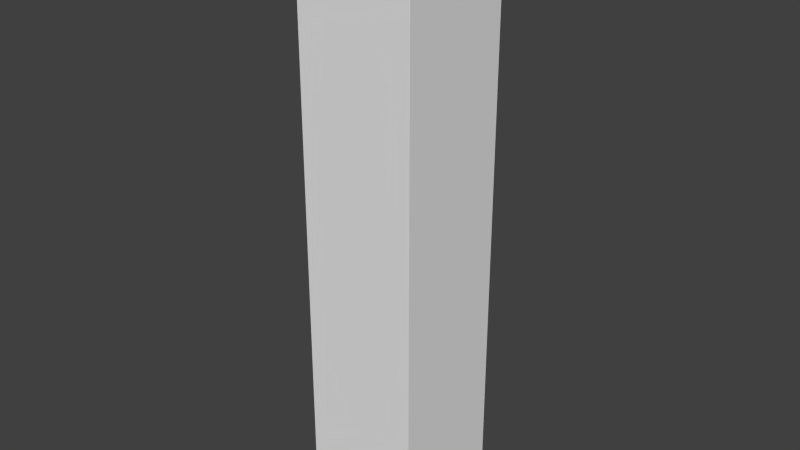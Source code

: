 # Source: cellsidewire.blend  (saved by Blender 2.67.0; exported with 4.5.12 LTS)
import bpy
from mathutils import Matrix  # noqa: F401  (used for matrix-valued properties, if any)

bpy.ops.wm.read_factory_settings(use_empty=True)
scene = bpy.context.scene
scene.name = 'Scene'

# ---- collections
col_collection_1 = bpy.data.collections.new('Collection 1'); scene.collection.children.link(col_collection_1)

# ---- materials (node trees are filled in below, after node groups)
mat_material = bpy.data.materials.new('Material')
mat_material.alpha_threshold = 0.0
mat_material.use_transparent_shadow = False
mat_material.roughness = 0.5
mat_material.line_color = (0.0, 0.0, 0.0, 1.0)

# ---- material node trees

# ---- world
world_world = bpy.data.worlds.new('World'); scene.world = world_world
world_world.color = (0.05088, 0.05088, 0.05088)
world_world.use_sun_shadow = False
world_world.sun_shadow_jitter_overblur = 0.0
world_world.cycles.sampling_method = 'MANUAL'
world_world.cycles.sample_map_resolution = 256

# ---- meshes
me_sidewire = bpy.data.meshes.new('sidewire')
me_sidewire.from_pydata([(-0.125, -1.002, -1.0), (0.125, -1.002, -1.0), (-0.125, -1.002, -0.75), (0.125, -1.002, -0.75), (-0.125, 0.25, -0.75), (-0.125, 0.25, -1.0), (0.125, 0.25, -0.75), (0.125, 0.25, -1.0)], [], [(6, 3, 1, 7), (2, 4, 5, 0), (0, 5, 7, 1), (3, 6, 4, 2)])
_uv = me_sidewire.uv_layers.new(name='UVMap')
_uv.uv.foreach_set('vector', [0.3125, 0.8125, 0.3125, 0.9688, 0.2812, 0.9688, 0.2812, 0.8125, 0.375, 0.9688, 0.375, 0.8125, 0.4062, 0.8125, 0.4062, 0.9688, 0.3281, 0.9688, 0.3281, 0.8125, 0.3594, 0.8125, 0.3594, 0.9688, 0.3594, 0.6562, 0.3594, 0.8125, 0.3281, 0.8125, 0.3281, 0.6562])
me_sidewire.materials.append(mat_material)
me_sidewire.use_remesh_preserve_volume = False
me_sidewire.use_remesh_preserve_attributes = False
me_sidewire.use_mirror_vertex_groups = False
me_sidewire.update()

# ---- objects
ob_sidewire = bpy.data.objects.new('sidewire', me_sidewire)

# ---- transforms, parenting, visibility, modifiers, constraints
ob_sidewire.location = (-0.4375, 0.0, 0.125)
ob_sidewire.rotation_euler = (-1.571, 0.0, 1.571)
ob_sidewire.scale = (0.5, 0.5, 0.5)
ob_sidewire.lineart.crease_threshold = 0.0

# ---- collection membership
col_collection_1.objects.link(ob_sidewire)

# ---- scene / render settings (as saved in the file)
scene.frame_start = 1; scene.frame_end = 250; scene.frame_set(1)
scene.render.engine = 'BLENDER_EEVEE_NEXT'
scene.render.image_settings.color_mode = 'RGB'
scene.render.image_settings.compression = 90
scene.render.resolution_percentage = 50
scene.render.dither_intensity = 0.0
scene.cycles.use_denoising = False
scene.cycles.samples = 10
scene.cycles.sampling_pattern = 'TABULATED_SOBOL'
scene.cycles.light_sampling_threshold = 0.0
scene.cycles.use_adaptive_sampling = False
scene.cycles.use_light_tree = False
scene.cycles.blur_glossy = 0.0
scene.cycles.volume_bounces = 1
scene.cycles.pixel_filter_type = 'GAUSSIAN'
scene.cycles.sample_clamp_indirect = 0.0
scene.view_settings.view_transform = 'Standard'
bpy.context.view_layer.update()

# ---- added for rendering (the .blend has no active camera and no usable light): camera, sun
cam_auto = bpy.data.cameras.new('AutoCamera')
cam_auto.lens = 50.0
cam_auto.sensor_width = 36.0
cam_auto.clip_end = 1000.0
ob_auto_camera = bpy.data.objects.new('AutoCamera', cam_auto)
scene.collection.objects.link(ob_auto_camera)
ob_auto_camera.location = (0.601842, -0.72221, 0.794474)
ob_auto_camera.rotation_euler = (1.09748, -7.21219e-08, 0.694738)
scene.camera = ob_auto_camera
light_auto_sun = bpy.data.lights.new('AutoSun', 'SUN')
light_auto_sun.energy = 3.0
light_auto_sun.angle = 0.0523599
ob_auto_sun = bpy.data.objects.new('AutoSun', light_auto_sun)
scene.collection.objects.link(ob_auto_sun)
ob_auto_sun.rotation_euler = (0.872665, 0.174533, 0.523599)
bpy.context.view_layer.update()
